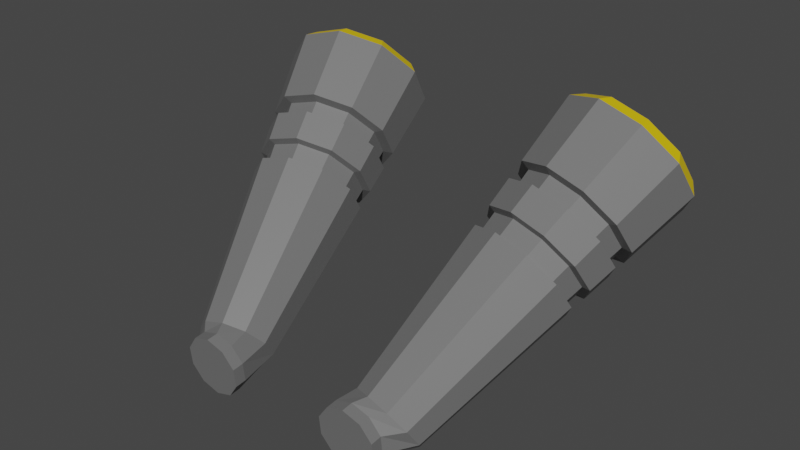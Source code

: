 # Source: Catalysts2.blend  (saved by Blender 2.90.8; exported with 4.5.12 LTS)
import bpy
from mathutils import Matrix  # noqa: F401  (used for matrix-valued properties, if any)

bpy.ops.wm.read_factory_settings(use_empty=True)
scene = bpy.context.scene
scene.name = 'Scene'

# ---- collections
col_collection = bpy.data.collections.new('Collection'); scene.collection.children.link(col_collection)

# ---- materials (node trees are filled in below, after node groups)
mat_gray_catalyst2 = bpy.data.materials.new('Gray_Catalyst2')
mat_gray_catalyst2.use_transparent_shadow = False
mat_yellow_catalyst2 = bpy.data.materials.new('Yellow_Catalyst2')
mat_yellow_catalyst2.use_transparent_shadow = False

# ---- material node trees
mat_gray_catalyst2.use_nodes = True; mat_gray_catalyst2.node_tree.nodes.clear()
_N = mat_gray_catalyst2.node_tree.nodes; _L = mat_gray_catalyst2.node_tree.links
n0 = _N.new('ShaderNodeBsdfPrincipled'); n0.name = 'Principled BSDF'; n0.location = (10, 300)
n0.distribution = 'GGX'
n0.subsurface_method = 'BURLEY'
n0.inputs[0].default_value = (0.1626, 0.1626, 0.1626, 1.0)
n0.inputs[3].default_value = 1.45
n0.inputs[27].default_value = (0.0, 0.0, 0.0, 1.0)
n0.inputs[28].default_value = 1.0
n1 = _N.new('ShaderNodeOutputMaterial'); n1.name = 'Material Output'; n1.location = (300, 300)
_L.new(n0.outputs[0], n1.inputs[0])
n1.is_active_output = True
mat_yellow_catalyst2.use_nodes = True; mat_yellow_catalyst2.node_tree.nodes.clear()
_N = mat_yellow_catalyst2.node_tree.nodes; _L = mat_yellow_catalyst2.node_tree.links
n0 = _N.new('ShaderNodeBsdfPrincipled'); n0.name = 'Principled BSDF'; n0.location = (10, 300)
n0.distribution = 'GGX'
n0.subsurface_method = 'BURLEY'
n0.inputs[0].default_value = (0.8, 0.5623, 0.00164, 1.0)
n0.inputs[3].default_value = 1.45
n0.inputs[27].default_value = (0.0, 0.0, 0.0, 1.0)
n0.inputs[28].default_value = 1.0
n1 = _N.new('ShaderNodeOutputMaterial'); n1.name = 'Material Output'; n1.location = (300, 300)
_L.new(n0.outputs[0], n1.inputs[0])
n1.is_active_output = True

# ---- world
world_world = bpy.data.worlds.new('World'); scene.world = world_world
world_world.use_nodes = True; world_world.node_tree.nodes.clear()
_N = world_world.node_tree.nodes; _L = world_world.node_tree.links
n0 = _N.new('ShaderNodeOutputWorld'); n0.name = 'World Output'; n0.location = (300, 300)
n1 = _N.new('ShaderNodeBackground'); n1.name = 'Background'; n1.location = (10, 300)
n1.inputs[0].default_value = (0.05088, 0.05088, 0.05088, 1.0)
_L.new(n1.outputs[0], n0.inputs[0])
n0.is_active_output = True
world_world.color = (0.05088, 0.05088, 0.05088)
world_world.use_sun_shadow = False
world_world.sun_shadow_jitter_overblur = 0.0

# ---- meshes
me_cylinder_017 = bpy.data.meshes.new('Cylinder.017')
me_cylinder_017.from_pydata([(0.9381, -1.865, -0.798), (0.9381, -1.996, -0.8118), (1.146, -1.858, -0.8651), (1.146, -1.989, -0.8789), (1.274, -1.84, -1.041), (1.274, -1.97, -1.055), (1.274, -1.817, -1.258), (1.274, -1.948, -1.272), (1.146, -1.798, -1.433), (1.146, -1.929, -1.447), (0.9381, -1.791, -1.501), (0.9381, -1.922, -1.514), (0.7305, -1.798, -1.433), (0.7305, -1.929, -1.447), (0.6022, -1.817, -1.258), (0.6022, -1.948, -1.272), (0.6022, -1.84, -1.041), (0.6022, -1.97, -1.055), (0.7305, -1.858, -0.8651), (0.7305, -1.989, -0.8789), (-0.9381, -1.865, -0.798), (-0.9381, -1.996, -0.8118), (-1.146, -1.858, -0.8651), (-1.146, -1.989, -0.8789), (-1.274, -1.84, -1.041), (-1.274, -1.97, -1.055), (-1.274, -1.817, -1.258), (-1.274, -1.948, -1.272), (-1.146, -1.798, -1.433), (-1.146, -1.929, -1.447), (-0.9381, -1.791, -1.501), (-0.9381, -1.922, -1.514), (-0.7305, -1.798, -1.433), (-0.7305, -1.929, -1.447), (-0.6022, -1.817, -1.258), (-0.6022, -1.948, -1.272), (-0.6022, -1.84, -1.041), (-0.6022, -1.97, -1.055), (-0.7305, -1.858, -0.8651), (-0.7305, -1.989, -0.8789), (1.013, -1.72, -0.7694), (1.78, 1.2, 1.454), (0.7824, -1.613, -0.8347), (1.475, 1.34, 1.368), (0.6615, -1.459, -1.009), (1.316, 1.545, 1.138), (0.6968, -1.315, -1.226), (1.362, 1.734, 0.8515), (0.8749, -1.237, -1.403), (1.598, 1.837, 0.6183), (1.128, -1.255, -1.471), (1.931, 1.814, 0.5275), (1.359, -1.361, -1.406), (2.236, 1.673, 0.6136), (1.48, -1.516, -1.232), (2.396, 1.469, 0.8439), (1.444, -1.66, -1.015), (2.349, 1.279, 1.13), (1.266, -1.738, -0.8382), (2.114, 1.176, 1.363), (1.457, 0.7596, 0.7618), (1.641, 0.6748, 0.8137), (1.361, 0.8826, 0.6231), (1.389, 0.9969, 0.4506), (1.53, 1.059, 0.3102), (1.732, 1.045, 0.2555), (1.915, 0.9599, 0.3074), (2.011, 0.8368, 0.4461), (1.983, 0.7226, 0.6186), (1.842, 0.6607, 0.759), (1.361, 1.29, 1.482), (1.254, 1.151, 1.485), (1.714, 0.9384, 1.615), (1.758, 1.107, 1.594), (1.153, 1.556, 1.182), (1.014, 1.458, 1.138), (1.214, 1.803, 0.8095), (1.084, 1.745, 0.7063), (1.52, 1.937, 0.5062), (1.439, 1.899, 0.3547), (1.954, 1.906, 0.388), (1.942, 1.864, 0.2178), (2.351, 1.723, 0.5001), (2.402, 1.652, 0.3477), (2.558, 1.457, 0.7996), (2.642, 1.344, 0.6948), (2.498, 1.211, 1.172), (2.572, 1.058, 1.127), (2.192, 1.077, 1.475), (2.217, 0.903, 1.478), (-1.013, -1.72, -0.7694), (-1.78, 1.2, 1.454), (-0.7824, -1.613, -0.8347), (-1.475, 1.34, 1.368), (-0.6615, -1.459, -1.009), (-1.316, 1.545, 1.138), (-0.6968, -1.315, -1.226), (-1.362, 1.734, 0.8515), (-0.8749, -1.237, -1.403), (-1.598, 1.837, 0.6183), (-1.128, -1.255, -1.471), (-1.931, 1.814, 0.5275), (-1.359, -1.361, -1.406), (-2.236, 1.673, 0.6136), (-1.48, -1.516, -1.232), (-2.396, 1.469, 0.8439), (-1.444, -1.66, -1.015), (-2.349, 1.279, 1.13), (-1.266, -1.738, -0.8382), (-2.114, 1.176, 1.363), (-1.457, 0.7596, 0.7618), (-1.641, 0.6748, 0.8137), (-1.361, 0.8826, 0.6231), (-1.389, 0.9968, 0.4506), (-1.53, 1.059, 0.3102), (-1.732, 1.045, 0.2555), (-1.915, 0.9599, 0.3074), (-2.011, 0.8368, 0.4461), (-1.983, 0.7226, 0.6186), (-1.842, 0.6607, 0.759), (-1.361, 1.29, 1.482), (-1.254, 1.151, 1.485), (-1.714, 0.9384, 1.615), (-1.758, 1.107, 1.594), (-1.153, 1.556, 1.182), (-1.014, 1.458, 1.138), (-1.214, 1.803, 0.8095), (-1.084, 1.745, 0.7063), (-1.52, 1.937, 0.5062), (-1.439, 1.899, 0.3547), (-1.954, 1.906, 0.388), (-1.942, 1.864, 0.2178), (-2.351, 1.723, 0.5001), (-2.402, 1.652, 0.3477), (-2.558, 1.457, 0.7996), (-2.642, 1.344, 0.6948), (-2.498, 1.211, 1.172), (-2.572, 1.058, 1.127), (-2.192, 1.077, 1.475), (-2.217, 0.903, 1.478), (1.55, 0.3171, 1.058), (1.144, 0.5046, 0.9431), (0.9315, 0.7767, 0.6363), (1.995, 0.2859, 0.9368), (0.9936, 1.03, 0.2547), (1.307, 1.166, -0.05599), (1.752, 1.135, -0.177), (2.158, 0.9477, -0.06225), (2.371, 0.6756, 0.2446), (2.308, 0.4228, 0.6262), (-1.55, 0.3171, 1.058), (-1.144, 0.5046, 0.9431), (-0.9315, 0.7767, 0.6363), (-1.995, 0.2859, 0.9368), (-0.9936, 1.03, 0.2547), (-1.307, 1.166, -0.05599), (-1.752, 1.135, -0.177), (-2.158, 0.9477, -0.06225), (-2.371, 0.6756, 0.2446), (-2.308, 0.4228, 0.6262), (1.115, 0.3359, 0.8014), (0.91, 0.5986, 0.5052), (0.97, 0.8427, 0.1367), (1.272, 0.9749, -0.1633), (1.702, 0.9447, -0.2802), (2.094, 0.7637, -0.1693), (2.3, 0.5009, 0.1269), (2.24, 0.2568, 0.4954), (1.508, 0.1548, 0.9123), (1.937, 0.1246, 0.7954), (-1.115, 0.3359, 0.8014), (-0.91, 0.5986, 0.5052), (-0.97, 0.8427, 0.1367), (-1.272, 0.9749, -0.1633), (-1.702, 0.9447, -0.2802), (-2.094, 0.7637, -0.1693), (-2.3, 0.5009, 0.1269), (-2.24, 0.2568, 0.4954), (-1.508, 0.1548, 0.9123), (-1.937, 0.1246, 0.7954), (1.526, 0.2289, 0.8304), (1.562, 0.3663, 0.9537), (1.89, 0.2033, 0.7314), (1.939, 0.3398, 0.8512), (1.038, 0.7555, 0.5967), (1.091, 0.9695, 0.2736), (2.204, 0.4558, 0.5882), (2.257, 0.6698, 0.265), (2.077, 0.9002, 0.005274), (1.733, 1.059, -0.09193), (1.356, 1.085, 0.01057), (1.218, 0.5251, 0.8565), (-1.526, 0.2289, 0.8304), (-1.562, 0.3663, 0.9537), (-1.89, 0.2033, 0.7314), (-1.939, 0.3398, 0.8512), (-1.091, 0.9695, 0.2736), (-1.038, 0.7555, 0.5967), (-2.204, 0.4558, 0.5882), (-2.257, 0.6698, 0.265), (-2.077, 0.9002, 0.005273), (-1.733, 1.059, -0.09193), (-1.356, 1.085, 0.01057), (-1.218, 0.5251, 0.8565), (1.194, 0.3822, 0.7366), (1.02, 0.6047, 0.4857), (1.071, 0.8113, 0.1737), (1.327, 0.9233, -0.08029), (1.691, 0.8977, -0.1793), (2.023, 0.7444, -0.0854), (2.197, 0.5219, 0.1654), (2.146, 0.3153, 0.4774), (-1.194, 0.3822, 0.7366), (-1.02, 0.6047, 0.4857), (-1.071, 0.8113, 0.1737), (-1.327, 0.9233, -0.08029), (-1.691, 0.8977, -0.1793), (-2.023, 0.7444, -0.0854), (-2.197, 0.5219, 0.1654), (-2.146, 0.3153, 0.4774), (-1.071, 0.07506, 0.5825), (-0.8767, 0.3234, 0.3026), (-0.9334, 0.554, -0.04566), (-1.219, 0.679, -0.3291), (-1.625, 0.6504, -0.4396), (-1.996, 0.4793, -0.3348), (-2.19, 0.231, -0.05489), (-2.133, 0.0003788, 0.2933), (-1.441, -0.09603, 0.6873), (-1.847, -0.1246, 0.5768), (1.071, 0.07506, 0.5825), (0.8767, 0.3234, 0.3026), (0.9334, 0.554, -0.04566), (1.219, 0.679, -0.3291), (1.625, 0.6504, -0.4396), (1.996, 0.4793, -0.3348), (2.19, 0.2311, -0.05489), (2.133, 0.0003792, 0.2933), (1.441, -0.09603, 0.6873), (1.847, -0.1246, 0.5768), (-1.039, -0.1112, 0.4262), (-0.853, 0.1268, 0.1579), (-0.9073, 0.3479, -0.1759), (-1.181, 0.4676, -0.4475), (-1.57, 0.4403, -0.5534), (-1.926, 0.2763, -0.453), (-2.112, 0.03834, -0.1847), (-2.057, -0.1827, 0.149), (-1.394, -0.2751, 0.5266), (-1.783, -0.3025, 0.4207), (1.039, -0.1112, 0.4262), (0.853, 0.1268, 0.1579), (0.9073, 0.3479, -0.1759), (1.181, 0.4676, -0.4475), (1.57, 0.4403, -0.5534), (1.926, 0.2763, -0.453), (2.112, 0.03834, -0.1847), (2.057, -0.1827, 0.149), (1.394, -0.2751, 0.5266), (1.783, -0.3025, 0.4207), (1.003, -0.321, 0.2501), (0.8262, -0.09463, -0.005123), (0.8779, 0.1156, -0.3225), (1.139, 0.2295, -0.581), (1.508, 0.2035, -0.6816), (1.846, 0.04756, -0.5862), (2.023, -0.1788, -0.331), (1.972, -0.3891, -0.01354), (1.341, -0.4769, 0.3456), (1.711, -0.5029, 0.2449), (-1.003, -0.321, 0.2501), (-0.8262, -0.09464, -0.005124), (-0.8779, 0.1156, -0.3225), (-1.139, 0.2295, -0.581), (-1.508, 0.2035, -0.6816), (-1.846, 0.04756, -0.5862), (-2.023, -0.1788, -0.331), (-1.972, -0.3891, -0.01354), (-1.341, -0.4769, 0.3456), (-1.711, -0.5029, 0.2449), (-1.409, -0.2175, 0.4669), (-1.45, -0.06109, 0.6072), (-1.748, -0.2414, 0.3744), (-1.804, -0.086, 0.5107), (-1.006, 0.5066, -0.03289), (-0.9566, 0.3052, 0.2712), (-2.054, 0.02311, 0.2632), (-2.103, 0.2246, -0.04095), (-1.934, 0.4414, -0.2854), (-1.61, 0.5908, -0.3769), (-1.256, 0.6158, -0.2805), (-1.126, 0.08833, 0.5157), (1.409, -0.2175, 0.4669), (1.45, -0.06109, 0.6072), (1.748, -0.2414, 0.3744), (1.804, -0.086, 0.5107), (0.9566, 0.3052, 0.2712), (1.006, 0.5066, -0.03289), (2.054, 0.02311, 0.2632), (2.103, 0.2246, -0.04095), (1.934, 0.4414, -0.2854), (1.61, 0.5908, -0.3769), (1.256, 0.6158, -0.2805), (1.126, 0.08833, 0.5157), (-1.098, -0.0743, 0.3792), (-0.9359, 0.1335, 0.1449), (-0.9834, 0.3266, -0.1466), (-1.223, 0.4312, -0.3839), (-1.562, 0.4073, -0.4763), (-1.873, 0.2641, -0.3887), (-2.035, 0.05627, -0.1543), (-1.988, -0.1368, 0.1372), (1.098, -0.0743, 0.3792), (0.9359, 0.1335, 0.1449), (0.9834, 0.3266, -0.1466), (1.223, 0.4312, -0.3839), (1.562, 0.4073, -0.4763), (1.873, 0.2641, -0.3887), (2.035, 0.05627, -0.1543), (1.988, -0.1368, 0.1372)], [], [(0, 1, 3, 2), (2, 3, 5, 4), (4, 5, 7, 6), (6, 7, 9, 8), (8, 9, 11, 10), (10, 11, 13, 12), (12, 13, 15, 14), (14, 15, 17, 16), (3, 1, 19, 17, 15, 13, 11, 9, 7, 5), (16, 17, 19, 18), (18, 19, 1, 0), (42, 44, 16, 18), (20, 22, 23, 21), (22, 24, 25, 23), (24, 26, 27, 25), (26, 28, 29, 27), (28, 30, 31, 29), (30, 32, 33, 31), (32, 34, 35, 33), (34, 36, 37, 35), (23, 25, 27, 29, 31, 33, 35, 37, 39, 21), (36, 38, 39, 37), (38, 20, 21, 39), (106, 104, 26, 24), (141, 71, 75, 142), (43, 45, 74, 70), (45, 47, 76, 74), (47, 49, 78, 76), (49, 51, 80, 78), (51, 53, 82, 80), (53, 55, 84, 82), (55, 57, 86, 84), (57, 55, 67, 68), (57, 59, 88, 86), (59, 41, 73, 88), (40, 42, 18, 0), (140, 72, 71, 141), (143, 89, 72, 140), (144, 77, 79, 145), (145, 79, 81, 146), (146, 81, 83, 147), (147, 83, 85, 148), (148, 85, 87, 149), (149, 87, 89, 143), (142, 75, 77, 144), (60, 61, 69, 68, 67, 66, 65, 64, 63, 62), (51, 49, 64, 65), (45, 43, 60, 62), (59, 57, 68, 69), (53, 51, 65, 66), (47, 45, 62, 63), (41, 59, 69, 61), (55, 53, 66, 67), (49, 47, 63, 64), (43, 41, 61, 60), (71, 72, 73, 70), (75, 71, 70, 74), (77, 75, 74, 76), (79, 77, 76, 78), (81, 79, 78, 80), (83, 81, 80, 82), (85, 83, 82, 84), (87, 85, 84, 86), (89, 87, 86, 88), (72, 89, 88, 73), (41, 43, 70, 73), (151, 152, 125, 121), (93, 120, 124, 95), (95, 124, 126, 97), (97, 126, 128, 99), (99, 128, 130, 101), (101, 130, 132, 103), (103, 132, 134, 105), (105, 134, 136, 107), (107, 118, 117, 105), (107, 136, 138, 109), (109, 138, 123, 91), (108, 106, 24, 22), (150, 151, 121, 122), (153, 150, 122, 139), (154, 155, 129, 127), (155, 156, 131, 129), (156, 157, 133, 131), (157, 158, 135, 133), (158, 159, 137, 135), (159, 153, 139, 137), (152, 154, 127, 125), (110, 112, 113, 114, 115, 116, 117, 118, 119, 111), (101, 115, 114, 99), (95, 112, 110, 93), (109, 119, 118, 107), (103, 116, 115, 101), (97, 113, 112, 95), (91, 111, 119, 109), (105, 117, 116, 103), (99, 114, 113, 97), (93, 110, 111, 91), (121, 120, 123, 122), (125, 124, 120, 121), (127, 126, 124, 125), (129, 128, 126, 127), (131, 130, 128, 129), (133, 132, 130, 131), (135, 134, 132, 133), (137, 136, 134, 135), (139, 138, 136, 137), (122, 123, 138, 139), (91, 123, 120, 93), (44, 46, 14, 16), (46, 48, 12, 14), (48, 50, 10, 12), (50, 52, 8, 10), (52, 54, 6, 8), (54, 56, 4, 6), (56, 58, 2, 4), (58, 40, 0, 2), (104, 102, 28, 26), (102, 100, 30, 28), (100, 98, 32, 30), (98, 96, 34, 32), (96, 94, 36, 34), (94, 92, 38, 36), (92, 90, 20, 38), (90, 108, 22, 20), (144, 145, 190, 185), (166, 165, 209, 210), (145, 146, 189, 190), (165, 164, 208, 209), (146, 147, 188, 189), (164, 163, 207, 208), (147, 148, 187, 188), (163, 162, 206, 207), (152, 151, 203, 197), (148, 149, 186, 187), (171, 172, 214, 213), (168, 169, 182, 180), (151, 150, 193, 203), (149, 143, 183, 186), (177, 179, 194, 219), (160, 168, 180, 204), (150, 153, 195, 193), (142, 144, 185, 184), (176, 177, 219, 218), (161, 160, 204, 205), (230, 160, 161, 231), (238, 168, 160, 230), (239, 169, 168, 238), (232, 162, 163, 233), (233, 163, 164, 234), (234, 164, 165, 235), (235, 165, 166, 236), (236, 166, 167, 237), (237, 167, 169, 239), (231, 161, 162, 232), (220, 221, 171, 170), (228, 220, 170, 178), (229, 228, 178, 179), (222, 223, 173, 172), (223, 224, 174, 173), (224, 225, 175, 174), (225, 226, 176, 175), (226, 227, 177, 176), (227, 229, 179, 177), (221, 222, 172, 171), (205, 184, 185, 206), (211, 186, 183, 182), (210, 187, 186, 211), (209, 188, 187, 210), (208, 189, 188, 209), (207, 190, 189, 208), (206, 185, 190, 207), (182, 183, 181, 180), (180, 181, 191, 204), (204, 191, 184, 205), (213, 214, 196, 197), (219, 194, 195, 198), (218, 219, 198, 199), (217, 218, 199, 200), (216, 217, 200, 201), (215, 216, 201, 202), (214, 215, 202, 196), (194, 192, 193, 195), (192, 212, 203, 193), (212, 213, 197, 203), (170, 171, 213, 212), (154, 152, 197, 196), (167, 166, 210, 211), (143, 140, 181, 183), (178, 170, 212, 192), (153, 159, 198, 195), (169, 167, 211, 182), (140, 141, 191, 181), (179, 178, 192, 194), (159, 158, 199, 198), (162, 161, 205, 206), (141, 142, 184, 191), (172, 173, 215, 214), (158, 157, 200, 199), (173, 174, 216, 215), (157, 156, 201, 200), (174, 175, 217, 216), (156, 155, 202, 201), (175, 176, 218, 217), (155, 154, 196, 202), (238, 230, 303, 293), (229, 227, 286, 283), (259, 257, 319, 294), (248, 240, 304, 280), (239, 238, 293, 295), (222, 221, 285, 284), (257, 256, 318, 319), (240, 241, 305, 304), (232, 233, 302, 297), (256, 255, 317, 318), (233, 234, 301, 302), (255, 254, 316, 317), (234, 235, 300, 301), (254, 253, 315, 316), (235, 236, 299, 300), (253, 252, 314, 315), (221, 220, 291, 285), (241, 242, 306, 305), (236, 237, 298, 299), (258, 259, 294, 292), (270, 271, 241, 240), (278, 270, 240, 248), (279, 278, 248, 249), (272, 273, 243, 242), (273, 274, 244, 243), (274, 275, 245, 244), (275, 276, 246, 245), (276, 277, 247, 246), (277, 279, 249, 247), (271, 272, 242, 241), (260, 250, 251, 261), (268, 258, 250, 260), (269, 259, 258, 268), (262, 252, 253, 263), (263, 253, 254, 264), (264, 254, 255, 265), (265, 255, 256, 266), (266, 256, 257, 267), (267, 257, 259, 269), (261, 251, 252, 262), (44, 261, 262, 46), (56, 267, 269, 58), (54, 266, 267, 56), (52, 265, 266, 54), (50, 264, 265, 52), (48, 263, 264, 50), (46, 262, 263, 48), (58, 269, 268, 40), (40, 268, 260, 42), (42, 260, 261, 44), (94, 96, 272, 271), (106, 108, 279, 277), (104, 106, 277, 276), (102, 104, 276, 275), (100, 102, 275, 274), (98, 100, 274, 273), (96, 98, 273, 272), (108, 90, 278, 279), (90, 92, 270, 278), (92, 94, 271, 270), (305, 306, 284, 285), (311, 282, 283, 286), (310, 311, 286, 287), (309, 310, 287, 288), (308, 309, 288, 289), (307, 308, 289, 290), (306, 307, 290, 284), (282, 280, 281, 283), (280, 304, 291, 281), (304, 305, 285, 291), (313, 296, 297, 314), (319, 298, 295, 294), (318, 299, 298, 319), (317, 300, 299, 318), (316, 301, 300, 317), (315, 302, 301, 316), (314, 297, 302, 315), (294, 295, 293, 292), (292, 293, 303, 312), (312, 303, 296, 313), (249, 248, 280, 282), (252, 251, 313, 314), (227, 226, 287, 286), (230, 231, 296, 303), (242, 243, 307, 306), (226, 225, 288, 287), (243, 244, 308, 307), (225, 224, 289, 288), (244, 245, 309, 308), (224, 223, 290, 289), (245, 246, 310, 309), (223, 222, 284, 290), (251, 250, 312, 313), (231, 232, 297, 296), (246, 247, 311, 310), (228, 229, 283, 281), (250, 258, 292, 312), (237, 239, 295, 298), (247, 249, 282, 311), (220, 228, 281, 291)])
me_cylinder_017.polygons.foreach_set('material_index', [0, 0, 0, 0, 0, 0, 0, 0, 0, 0, 0, 0, 0, 0, 0, 0, 0, 0, 0, 0, 0, 0, 0, 0, 0, 1, 1, 1, 1, 1, 1, 1, 0, 1, 1, 0, 0, 0, 0, 0, 0, 0, 0, 0, 0, 0, 0, 0, 0, 0, 0, 0, 0, 0, 0, 1, 1, 1, 1, 1, 1, 1, 1, 1, 1, 1, 0, 1, 1, 1, 1, 1, 1, 1, 0, 1, 1, 0, 0, 0, 0, 0, 0, 0, 0, 0, 0, 0, 0, 0, 0, 0, 0, 0, 0, 0, 0, 1, 1, 1, 1, 1, 1, 1, 1, 1, 1, 1, 0, 0, 0, 0, 0, 0, 0, 0, 0, 0, 0, 0, 0, 0, 0, 0, 0, 0, 0, 0, 0, 0, 0, 0, 0, 0, 0, 0, 0, 0, 0, 0, 0, 0, 0, 0, 0, 0, 0, 0, 0, 0, 0, 0, 0, 0, 0, 0, 0, 0, 0, 0, 0, 0, 0, 0, 0, 0, 0, 0, 0, 0, 0, 0, 0, 0, 0, 0, 0, 0, 0, 0, 0, 0, 0, 0, 0, 0, 0, 0, 0, 0, 0, 0, 0, 0, 0, 0, 0, 0, 0, 0, 0, 0, 0, 0, 0, 0, 0, 0, 0, 0, 0, 0, 0, 0, 0, 0, 0, 0, 0, 0, 0, 0, 0, 0, 0, 0, 0, 0, 0, 0, 0, 0, 0, 0, 0, 0, 0, 0, 0, 0, 0, 0, 0, 0, 0, 0, 0, 0, 0, 0, 0, 0, 0, 0, 0, 0, 0, 0, 0, 0, 0, 0, 0, 0, 0, 0, 0, 0, 0, 0, 0, 0, 0, 0, 0, 0, 0, 0, 0, 0, 0, 0, 0, 0, 0, 0, 0, 0, 0, 0, 0, 0, 0, 0, 0, 0, 0, 0, 0, 0, 0, 0, 0, 0])
_uv = me_cylinder_017.uv_layers.new(name='UVMap')
_uv.uv.foreach_set('vector', [1.0, 0.5, 1.0, 1.0, 0.9, 1.0, 0.9, 0.5, 0.9, 0.5, 0.9, 1.0, 0.8, 1.0, 0.8, 0.5, 0.8, 0.5, 0.8, 1.0, 0.7, 1.0, 0.7, 0.5, 0.7, 0.5, 0.7, 1.0, 0.6, 1.0, 0.6, 0.5, 0.6, 0.5, 0.6, 1.0, 0.5, 1.0, 0.5, 0.5, 0.5, 0.5, 0.5, 1.0, 0.4, 1.0, 0.4, 0.5, 0.4, 0.5, 0.4, 1.0, 0.3, 1.0, 0.3, 0.5, 0.3, 0.5, 0.3, 1.0, 0.2, 1.0, 0.2, 0.5, 0.3911, 0.4442, 0.25, 0.49, 0.1089, 0.4442, 0.02175, 0.3242, 0.02175, 0.1758, 0.1089, 0.05584, 0.25, 0.01, 0.3911, 0.05584, 0.4783, 0.1758, 0.4783, 0.3242, 0.2, 0.5, 0.2, 1.0, 0.1, 1.0, 0.1, 0.5, 0.1, 0.5, 0.1, 1.0, -7.451e-08, 1.0, -7.451e-08, 0.5, 0.9, 0.5, 0.8, 0.5, 0.2, 0.5, 0.1, 0.5, 1.0, 0.5, 0.9, 0.5, 0.9, 1.0, 1.0, 1.0, 0.9, 0.5, 0.8, 0.5, 0.8, 1.0, 0.9, 1.0, 0.8, 0.5, 0.7, 0.5, 0.7, 1.0, 0.8, 1.0, 0.7, 0.5, 0.6, 0.5, 0.6, 1.0, 0.7, 1.0, 0.6, 0.5, 0.5, 0.5, 0.5, 1.0, 0.6, 1.0, 0.5, 0.5, 0.4, 0.5, 0.4, 1.0, 0.5, 1.0, 0.4, 0.5, 0.3, 0.5, 0.3, 1.0, 0.4, 1.0, 0.3, 0.5, 0.2, 0.5, 0.2, 1.0, 0.3, 1.0, 0.3911, 0.4442, 0.4783, 0.3242, 0.4783, 0.1758, 0.3911, 0.05584, 0.25, 0.01, 0.1089, 0.05584, 0.02175, 0.1758, 0.02175, 0.3242, 0.1089, 0.4442, 0.25, 0.49, 0.2, 0.5, 0.1, 0.5, 0.1, 1.0, 0.2, 1.0, 0.1, 0.5, -7.451e-08, 0.5, -7.451e-08, 1.0, 0.1, 1.0, 0.2, 0.5, 0.3, 0.5, 0.7, 0.5, 0.8, 0.5, 0.9, 0.8617, 0.9, 0.9721, 0.8, 0.9721, 0.8, 0.8617, 0.3541, 0.3933, 0.4185, 0.3047, 0.4511, 0.3153, 0.3743, 0.421, 0.4185, 0.3047, 0.4185, 0.1953, 0.4511, 0.1847, 0.4511, 0.3153, 0.4185, 0.1953, 0.3541, 0.1067, 0.3743, 0.07897, 0.4511, 0.1847, 0.3541, 0.1067, 0.25, 0.07283, 0.25, 0.03859, 0.3743, 0.07897, 0.25, 0.07283, 0.1459, 0.1067, 0.1257, 0.07897, 0.25, 0.03859, 0.1459, 0.1067, 0.08151, 0.1953, 0.04894, 0.1847, 0.1257, 0.07897, 0.08151, 0.1953, 0.08151, 0.3047, 0.04894, 0.3153, 0.04894, 0.1847, 0.08151, 0.3047, 0.08151, 0.1953, 0.08151, 0.1953, 0.08151, 0.3047, 0.08151, 0.3047, 0.1459, 0.3933, 0.1257, 0.421, 0.04894, 0.3153, 0.1459, 0.3933, 0.25, 0.4272, 0.25, 0.4614, 0.1257, 0.421, 1.0, 0.5, 0.9, 0.5, 0.1, 0.5, -7.451e-08, 0.5, 1.0, 0.8617, 1.0, 0.9721, 0.9, 0.9721, 0.9, 0.8617, 0.1, 0.8617, 0.1, 0.9721, -7.451e-08, 0.9721, -7.451e-08, 0.8617, 0.7, 0.8617, 0.7, 0.9721, 0.6, 0.9721, 0.6, 0.8617, 0.6, 0.8617, 0.6, 0.9721, 0.5, 0.9721, 0.5, 0.8617, 0.5, 0.8617, 0.5, 0.9721, 0.4, 0.9721, 0.4, 0.8617, 0.4, 0.8617, 0.4, 0.9721, 0.3, 0.9721, 0.3, 0.8617, 0.3, 0.8617, 0.3, 0.9721, 0.2, 0.9721, 0.2, 0.8617, 0.2, 0.8617, 0.2, 0.9721, 0.1, 0.9721, 0.1, 0.8617, 0.8, 0.8617, 0.8, 0.9721, 0.7, 0.9721, 0.7, 0.8617, 0.3541, 0.3933, 0.25, 0.4272, 0.1459, 0.3933, 0.08151, 0.3047, 0.08151, 0.1953, 0.1459, 0.1067, 0.25, 0.07283, 0.3541, 0.1067, 0.4185, 0.1953, 0.4185, 0.3047, 0.25, 0.07283, 0.3541, 0.1067, 0.3541, 0.1067, 0.25, 0.07283, 0.4185, 0.3047, 0.3541, 0.3933, 0.3541, 0.3933, 0.4185, 0.3047, 0.1459, 0.3933, 0.08151, 0.3047, 0.08151, 0.3047, 0.1459, 0.3933, 0.1459, 0.1067, 0.25, 0.07283, 0.25, 0.07283, 0.1459, 0.1067, 0.4185, 0.1953, 0.4185, 0.3047, 0.4185, 0.3047, 0.4185, 0.1953, 0.25, 0.4272, 0.1459, 0.3933, 0.1459, 0.3933, 0.25, 0.4272, 0.08151, 0.1953, 0.1459, 0.1067, 0.1459, 0.1067, 0.08151, 0.1953, 0.3541, 0.1067, 0.4185, 0.1953, 0.4185, 0.1953, 0.3541, 0.1067, 0.3541, 0.3933, 0.25, 0.4272, 0.25, 0.4272, 0.3541, 0.3933, 0.9, 0.9721, 1.0, 0.9721, 0.9919, 1.0, 0.9081, 1.0, 0.8, 0.9721, 0.9, 0.9721, 0.8919, 1.0, 0.8081, 1.0, 0.7, 0.9721, 0.8, 0.9721, 0.7919, 1.0, 0.7081, 1.0, 0.6, 0.9721, 0.7, 0.9721, 0.6919, 1.0, 0.6081, 1.0, 0.5, 0.9721, 0.6, 0.9721, 0.5919, 1.0, 0.5081, 1.0, 0.4, 0.9721, 0.5, 0.9721, 0.4919, 1.0, 0.4081, 1.0, 0.3, 0.9721, 0.4, 0.9721, 0.3919, 1.0, 0.3081, 1.0, 0.2, 0.9721, 0.3, 0.9721, 0.2919, 1.0, 0.2081, 1.0, 0.1, 0.9721, 0.2, 0.9721, 0.1919, 1.0, 0.1081, 1.0, -7.451e-08, 0.9721, 0.1, 0.9721, 0.0919, 1.0, 0.008096, 1.0, 0.25, 0.4272, 0.3541, 0.3933, 0.3743, 0.421, 0.25, 0.4614, 0.9, 0.8617, 0.8, 0.8617, 0.8, 0.9721, 0.9, 0.9721, 0.3541, 0.3933, 0.3743, 0.421, 0.4511, 0.3153, 0.4185, 0.3047, 0.4185, 0.3047, 0.4511, 0.3153, 0.4511, 0.1847, 0.4185, 0.1953, 0.4185, 0.1953, 0.4511, 0.1847, 0.3743, 0.07897, 0.3541, 0.1067, 0.3541, 0.1067, 0.3743, 0.07897, 0.25, 0.03859, 0.25, 0.07283, 0.25, 0.07283, 0.25, 0.03859, 0.1257, 0.07897, 0.1459, 0.1067, 0.1459, 0.1067, 0.1257, 0.07897, 0.04894, 0.1847, 0.08151, 0.1953, 0.08151, 0.1953, 0.04894, 0.1847, 0.04894, 0.3153, 0.08151, 0.3047, 0.08151, 0.3047, 0.08151, 0.3047, 0.08151, 0.1953, 0.08151, 0.1953, 0.08151, 0.3047, 0.04894, 0.3153, 0.1257, 0.421, 0.1459, 0.3933, 0.1459, 0.3933, 0.1257, 0.421, 0.25, 0.4614, 0.25, 0.4272, 0.1, 0.5, 0.2, 0.5, 0.8, 0.5, 0.9, 0.5, 1.0, 0.8617, 0.9, 0.8617, 0.9, 0.9721, 1.0, 0.9721, 0.1, 0.8617, -7.451e-08, 0.8617, -7.451e-08, 0.9721, 0.1, 0.9721, 0.7, 0.8617, 0.6, 0.8617, 0.6, 0.9721, 0.7, 0.9721, 0.6, 0.8617, 0.5, 0.8617, 0.5, 0.9721, 0.6, 0.9721, 0.5, 0.8617, 0.4, 0.8617, 0.4, 0.9721, 0.5, 0.9721, 0.4, 0.8617, 0.3, 0.8617, 0.3, 0.9721, 0.4, 0.9721, 0.3, 0.8617, 0.2, 0.8617, 0.2, 0.9721, 0.3, 0.9721, 0.2, 0.8617, 0.1, 0.8617, 0.1, 0.9721, 0.2, 0.9721, 0.8, 0.8617, 0.7, 0.8617, 0.7, 0.9721, 0.8, 0.9721, 0.3541, 0.3933, 0.4185, 0.3047, 0.4185, 0.1953, 0.3541, 0.1067, 0.25, 0.07283, 0.1459, 0.1067, 0.08151, 0.1953, 0.08151, 0.3047, 0.1459, 0.3933, 0.25, 0.4272, 0.25, 0.07283, 0.25, 0.07283, 0.3541, 0.1067, 0.3541, 0.1067, 0.4185, 0.3047, 0.4185, 0.3047, 0.3541, 0.3933, 0.3541, 0.3933, 0.1459, 0.3933, 0.1459, 0.3933, 0.08151, 0.3047, 0.08151, 0.3047, 0.1459, 0.1067, 0.1459, 0.1067, 0.25, 0.07283, 0.25, 0.07283, 0.4185, 0.1953, 0.4185, 0.1953, 0.4185, 0.3047, 0.4185, 0.3047, 0.25, 0.4272, 0.25, 0.4272, 0.1459, 0.3933, 0.1459, 0.3933, 0.08151, 0.1953, 0.08151, 0.1953, 0.1459, 0.1067, 0.1459, 0.1067, 0.3541, 0.1067, 0.3541, 0.1067, 0.4185, 0.1953, 0.4185, 0.1953, 0.3541, 0.3933, 0.3541, 0.3933, 0.25, 0.4272, 0.25, 0.4272, 0.9, 0.9721, 0.9081, 1.0, 0.9919, 1.0, 1.0, 0.9721, 0.8, 0.9721, 0.8081, 1.0, 0.8919, 1.0, 0.9, 0.9721, 0.7, 0.9721, 0.7081, 1.0, 0.7919, 1.0, 0.8, 0.9721, 0.6, 0.9721, 0.6081, 1.0, 0.6919, 1.0, 0.7, 0.9721, 0.5, 0.9721, 0.5081, 1.0, 0.5919, 1.0, 0.6, 0.9721, 0.4, 0.9721, 0.4081, 1.0, 0.4919, 1.0, 0.5, 0.9721, 0.3, 0.9721, 0.3081, 1.0, 0.3919, 1.0, 0.4, 0.9721, 0.2, 0.9721, 0.2081, 1.0, 0.2919, 1.0, 0.3, 0.9721, 0.1, 0.9721, 0.1081, 1.0, 0.1919, 1.0, 0.2, 0.9721, -7.451e-08, 0.9721, 0.008096, 1.0, 0.0919, 1.0, 0.1, 0.9721, 0.25, 0.4272, 0.25, 0.4614, 0.3743, 0.421, 0.3541, 0.3933, 0.8, 0.5, 0.7, 0.5, 0.3, 0.5, 0.2, 0.5, 0.7, 0.5, 0.6, 0.5, 0.4, 0.5, 0.3, 0.5, 0.6, 0.5, 0.5, 0.5, 0.5, 0.5, 0.4, 0.5, 0.5, 0.5, 0.4, 0.5, 0.6, 0.5, 0.5, 0.5, 0.4, 0.5, 0.3, 0.5, 0.7, 0.5, 0.6, 0.5, 0.3, 0.5, 0.2, 0.5, 0.8, 0.5, 0.7, 0.5, 0.2, 0.5, 0.1, 0.5, 0.9, 0.5, 0.8, 0.5, 0.1, 0.5, -7.451e-08, 0.5, 1.0, 0.5, 0.9, 0.5, 0.3, 0.5, 0.4, 0.5, 0.6, 0.5, 0.7, 0.5, 0.4, 0.5, 0.5, 0.5, 0.5, 0.5, 0.6, 0.5, 0.5, 0.5, 0.6, 0.5, 0.4, 0.5, 0.5, 0.5, 0.6, 0.5, 0.7, 0.5, 0.3, 0.5, 0.4, 0.5, 0.7, 0.5, 0.8, 0.5, 0.2, 0.5, 0.3, 0.5, 0.8, 0.5, 0.9, 0.5, 0.1, 0.5, 0.2, 0.5, 0.9, 0.5, 1.0, 0.5, -7.451e-08, 0.5, 0.1, 0.5, -7.451e-08, 0.5, 0.1, 0.5, 0.9, 0.5, 1.0, 0.5, 0.7, 0.8617, 0.6, 0.8617, 0.6, 0.8617, 0.7, 0.8617, 0.3, 0.8329, 0.4, 0.8329, 0.4, 0.8329, 0.3, 0.8329, 0.6, 0.8617, 0.5, 0.8617, 0.5, 0.8617, 0.6, 0.8617, 0.4, 0.8329, 0.5, 0.8329, 0.5, 0.8329, 0.4, 0.8329, 0.5, 0.8617, 0.4, 0.8617, 0.4, 0.8617, 0.5, 0.8617, 0.5, 0.8329, 0.6, 0.8329, 0.6, 0.8329, 0.5, 0.8329, 0.4, 0.8617, 0.3, 0.8617, 0.3, 0.8617, 0.4, 0.8617, 0.6, 0.8329, 0.7, 0.8329, 0.7, 0.8329, 0.6, 0.8329, 0.8, 0.8617, 0.9, 0.8617, 0.9, 0.8617, 0.8, 0.8617, 0.3, 0.8617, 0.2, 0.8617, 0.2, 0.8617, 0.3, 0.8617, 0.8, 0.8329, 0.7, 0.8329, 0.7, 0.8329, 0.8, 0.8329, -7.451e-08, 0.8329, 0.1, 0.8329, 0.1, 0.8329, -7.451e-08, 0.8329, 0.9, 0.8617, 1.0, 0.8617, 1.0, 0.8617, 0.9, 0.8617, 0.2, 0.8617, 0.1, 0.8617, 0.1, 0.8617, 0.2, 0.8617, 0.2, 0.8329, 0.1, 0.8329, 0.1, 0.8329, 0.2, 0.8329, 0.9, 0.8329, 1.0, 0.8329, 1.0, 0.8329, 0.9, 0.8329, -7.451e-08, 0.8617, 0.1, 0.8617, 0.1, 0.8617, -7.451e-08, 0.8617, 0.8, 0.8617, 0.7, 0.8617, 0.7, 0.8617, 0.8, 0.8617, 0.3, 0.8329, 0.2, 0.8329, 0.2, 0.8329, 0.3, 0.8329, 0.8, 0.8329, 0.9, 0.8329, 0.9, 0.8329, 0.8, 0.8329, 0.9, 0.7884, 0.9, 0.8329, 0.8, 0.8329, 0.8, 0.7884, 1.0, 0.7884, 1.0, 0.8329, 0.9, 0.8329, 0.9, 0.7884, 0.1, 0.7884, 0.1, 0.8329, -7.451e-08, 0.8329, -7.451e-08, 0.7884, 0.7, 0.7884, 0.7, 0.8329, 0.6, 0.8329, 0.6, 0.7884, 0.6, 0.7884, 0.6, 0.8329, 0.5, 0.8329, 0.5, 0.7884, 0.5, 0.7884, 0.5, 0.8329, 0.4, 0.8329, 0.4, 0.7884, 0.4, 0.7884, 0.4, 0.8329, 0.3, 0.8329, 0.3, 0.7884, 0.3, 0.7884, 0.3, 0.8329, 0.2, 0.8329, 0.2, 0.7884, 0.2, 0.7884, 0.2, 0.8329, 0.1, 0.8329, 0.1, 0.7884, 0.8, 0.7884, 0.8, 0.8329, 0.7, 0.8329, 0.7, 0.7884, 0.9, 0.7884, 0.8, 0.7884, 0.8, 0.8329, 0.9, 0.8329, 1.0, 0.7884, 0.9, 0.7884, 0.9, 0.8329, 1.0, 0.8329, 0.1, 0.7884, -7.451e-08, 0.7884, -7.451e-08, 0.8329, 0.1, 0.8329, 0.7, 0.7884, 0.6, 0.7884, 0.6, 0.8329, 0.7, 0.8329, 0.6, 0.7884, 0.5, 0.7884, 0.5, 0.8329, 0.6, 0.8329, 0.5, 0.7884, 0.4, 0.7884, 0.4, 0.8329, 0.5, 0.8329, 0.4, 0.7884, 0.3, 0.7884, 0.3, 0.8329, 0.4, 0.8329, 0.3, 0.7884, 0.2, 0.7884, 0.2, 0.8329, 0.3, 0.8329, 0.2, 0.7884, 0.1, 0.7884, 0.1, 0.8329, 0.2, 0.8329, 0.8, 0.7884, 0.7, 0.7884, 0.7, 0.8329, 0.8, 0.8329, 0.8, 0.8329, 0.8, 0.8617, 0.7, 0.8617, 0.7, 0.8329, 0.2, 0.8329, 0.2, 0.8617, 0.1, 0.8617, 0.1, 0.8329, 0.3, 0.8329, 0.3, 0.8617, 0.2, 0.8617, 0.2, 0.8329, 0.4, 0.8329, 0.4, 0.8617, 0.3, 0.8617, 0.3, 0.8329, 0.5, 0.8329, 0.5, 0.8617, 0.4, 0.8617, 0.4, 0.8329, 0.6, 0.8329, 0.6, 0.8617, 0.5, 0.8617, 0.5, 0.8329, 0.7, 0.8329, 0.7, 0.8617, 0.6, 0.8617, 0.6, 0.8329, 0.1, 0.8329, 0.1, 0.8617, -7.451e-08, 0.8617, -7.451e-08, 0.8329, 1.0, 0.8329, 1.0, 0.8617, 0.9, 0.8617, 0.9, 0.8329, 0.9, 0.8329, 0.9, 0.8617, 0.8, 0.8617, 0.8, 0.8329, 0.8, 0.8329, 0.7, 0.8329, 0.7, 0.8617, 0.8, 0.8617, 0.2, 0.8329, 0.1, 0.8329, 0.1, 0.8617, 0.2, 0.8617, 0.3, 0.8329, 0.2, 0.8329, 0.2, 0.8617, 0.3, 0.8617, 0.4, 0.8329, 0.3, 0.8329, 0.3, 0.8617, 0.4, 0.8617, 0.5, 0.8329, 0.4, 0.8329, 0.4, 0.8617, 0.5, 0.8617, 0.6, 0.8329, 0.5, 0.8329, 0.5, 0.8617, 0.6, 0.8617, 0.7, 0.8329, 0.6, 0.8329, 0.6, 0.8617, 0.7, 0.8617, 0.1, 0.8329, -7.451e-08, 0.8329, -7.451e-08, 0.8617, 0.1, 0.8617, 1.0, 0.8329, 0.9, 0.8329, 0.9, 0.8617, 1.0, 0.8617, 0.9, 0.8329, 0.8, 0.8329, 0.8, 0.8617, 0.9, 0.8617, 0.9, 0.8329, 0.8, 0.8329, 0.8, 0.8329, 0.9, 0.8329, 0.7, 0.8617, 0.8, 0.8617, 0.8, 0.8617, 0.7, 0.8617, 0.2, 0.8329, 0.3, 0.8329, 0.3, 0.8329, 0.2, 0.8329, 0.1, 0.8617, -7.451e-08, 0.8617, -7.451e-08, 0.8617, 0.1, 0.8617, 1.0, 0.8329, 0.9, 0.8329, 0.9, 0.8329, 1.0, 0.8329, 0.1, 0.8617, 0.2, 0.8617, 0.2, 0.8617, 0.1, 0.8617, 0.1, 0.8329, 0.2, 0.8329, 0.2, 0.8329, 0.1, 0.8329, 1.0, 0.8617, 0.9, 0.8617, 0.9, 0.8617, 1.0, 0.8617, 0.1, 0.8329, -7.451e-08, 0.8329, -7.451e-08, 0.8329, 0.1, 0.8329, 0.2, 0.8617, 0.3, 0.8617, 0.3, 0.8617, 0.2, 0.8617, 0.7, 0.8329, 0.8, 0.8329, 0.8, 0.8329, 0.7, 0.8329, 0.9, 0.8617, 0.8, 0.8617, 0.8, 0.8617, 0.9, 0.8617, 0.7, 0.8329, 0.6, 0.8329, 0.6, 0.8329, 0.7, 0.8329, 0.3, 0.8617, 0.4, 0.8617, 0.4, 0.8617, 0.3, 0.8617, 0.6, 0.8329, 0.5, 0.8329, 0.5, 0.8329, 0.6, 0.8329, 0.4, 0.8617, 0.5, 0.8617, 0.5, 0.8617, 0.4, 0.8617, 0.5, 0.8329, 0.4, 0.8329, 0.4, 0.8329, 0.5, 0.8329, 0.5, 0.8617, 0.6, 0.8617, 0.6, 0.8617, 0.5, 0.8617, 0.4, 0.8329, 0.3, 0.8329, 0.3, 0.8329, 0.4, 0.8329, 0.6, 0.8617, 0.7, 0.8617, 0.7, 0.8617, 0.6, 0.8617, 1.0, 0.7884, 0.9, 0.7884, 0.9, 0.7884, 1.0, 0.7884, 0.1, 0.7884, 0.2, 0.7884, 0.2, 0.7884, 0.1, 0.7884, 0.1, 0.7566, 0.2, 0.7566, 0.2, 0.7566, 0.1, 0.7566, 1.0, 0.7566, 0.9, 0.7566, 0.9, 0.7566, 1.0, 0.7566, 0.1, 0.7884, -7.451e-08, 0.7884, -7.451e-08, 0.7884, 0.1, 0.7884, 0.7, 0.7884, 0.8, 0.7884, 0.8, 0.7884, 0.7, 0.7884, 0.2, 0.7566, 0.3, 0.7566, 0.3, 0.7566, 0.2, 0.7566, 0.9, 0.7566, 0.8, 0.7566, 0.8, 0.7566, 0.9, 0.7566, 0.7, 0.7884, 0.6, 0.7884, 0.6, 0.7884, 0.7, 0.7884, 0.3, 0.7566, 0.4, 0.7566, 0.4, 0.7566, 0.3, 0.7566, 0.6, 0.7884, 0.5, 0.7884, 0.5, 0.7884, 0.6, 0.7884, 0.4, 0.7566, 0.5, 0.7566, 0.5, 0.7566, 0.4, 0.7566, 0.5, 0.7884, 0.4, 0.7884, 0.4, 0.7884, 0.5, 0.7884, 0.5, 0.7566, 0.6, 0.7566, 0.6, 0.7566, 0.5, 0.7566, 0.4, 0.7884, 0.3, 0.7884, 0.3, 0.7884, 0.4, 0.7884, 0.6, 0.7566, 0.7, 0.7566, 0.7, 0.7566, 0.6, 0.7566, 0.8, 0.7884, 0.9, 0.7884, 0.9, 0.7884, 0.8, 0.7884, 0.8, 0.7566, 0.7, 0.7566, 0.7, 0.7566, 0.8, 0.7566, 0.3, 0.7884, 0.2, 0.7884, 0.2, 0.7884, 0.3, 0.7884, -7.451e-08, 0.7566, 0.1, 0.7566, 0.1, 0.7566, -7.451e-08, 0.7566, 0.9, 0.7207, 0.8, 0.7207, 0.8, 0.7566, 0.9, 0.7566, 1.0, 0.7207, 0.9, 0.7207, 0.9, 0.7566, 1.0, 0.7566, 0.1, 0.7207, -7.451e-08, 0.7207, -7.451e-08, 0.7566, 0.1, 0.7566, 0.7, 0.7207, 0.6, 0.7207, 0.6, 0.7566, 0.7, 0.7566, 0.6, 0.7207, 0.5, 0.7207, 0.5, 0.7566, 0.6, 0.7566, 0.5, 0.7207, 0.4, 0.7207, 0.4, 0.7566, 0.5, 0.7566, 0.4, 0.7207, 0.3, 0.7207, 0.3, 0.7566, 0.4, 0.7566, 0.3, 0.7207, 0.2, 0.7207, 0.2, 0.7566, 0.3, 0.7566, 0.2, 0.7207, 0.1, 0.7207, 0.1, 0.7566, 0.2, 0.7566, 0.8, 0.7207, 0.7, 0.7207, 0.7, 0.7566, 0.8, 0.7566, 0.9, 0.7207, 0.9, 0.7566, 0.8, 0.7566, 0.8, 0.7207, 1.0, 0.7207, 1.0, 0.7566, 0.9, 0.7566, 0.9, 0.7207, 0.1, 0.7207, 0.1, 0.7566, -7.451e-08, 0.7566, -7.451e-08, 0.7207, 0.7, 0.7207, 0.7, 0.7566, 0.6, 0.7566, 0.6, 0.7207, 0.6, 0.7207, 0.6, 0.7566, 0.5, 0.7566, 0.5, 0.7207, 0.5, 0.7207, 0.5, 0.7566, 0.4, 0.7566, 0.4, 0.7207, 0.4, 0.7207, 0.4, 0.7566, 0.3, 0.7566, 0.3, 0.7207, 0.3, 0.7207, 0.3, 0.7566, 0.2, 0.7566, 0.2, 0.7207, 0.2, 0.7207, 0.2, 0.7566, 0.1, 0.7566, 0.1, 0.7207, 0.8, 0.7207, 0.8, 0.7566, 0.7, 0.7566, 0.7, 0.7207, 0.8, 0.5, 0.8, 0.7207, 0.7, 0.7207, 0.7, 0.5, 0.2, 0.5, 0.2, 0.7207, 0.1, 0.7207, 0.1, 0.5, 0.3, 0.5, 0.3, 0.7207, 0.2, 0.7207, 0.2, 0.5, 0.4, 0.5, 0.4, 0.7207, 0.3, 0.7207, 0.3, 0.5, 0.5, 0.5, 0.5, 0.7207, 0.4, 0.7207, 0.4, 0.5, 0.6, 0.5, 0.6, 0.7207, 0.5, 0.7207, 0.5, 0.5, 0.7, 0.5, 0.7, 0.7207, 0.6, 0.7207, 0.6, 0.5, 0.1, 0.5, 0.1, 0.7207, -7.451e-08, 0.7207, -7.451e-08, 0.5, 1.0, 0.5, 1.0, 0.7207, 0.9, 0.7207, 0.9, 0.5, 0.9, 0.5, 0.9, 0.7207, 0.8, 0.7207, 0.8, 0.5, 0.8, 0.5, 0.7, 0.5, 0.7, 0.7207, 0.8, 0.7207, 0.2, 0.5, 0.1, 0.5, 0.1, 0.7207, 0.2, 0.7207, 0.3, 0.5, 0.2, 0.5, 0.2, 0.7207, 0.3, 0.7207, 0.4, 0.5, 0.3, 0.5, 0.3, 0.7207, 0.4, 0.7207, 0.5, 0.5, 0.4, 0.5, 0.4, 0.7207, 0.5, 0.7207, 0.6, 0.5, 0.5, 0.5, 0.5, 0.7207, 0.6, 0.7207, 0.7, 0.5, 0.6, 0.5, 0.6, 0.7207, 0.7, 0.7207, 0.1, 0.5, -7.451e-08, 0.5, -7.451e-08, 0.7207, 0.1, 0.7207, 1.0, 0.5, 0.9, 0.5, 0.9, 0.7207, 1.0, 0.7207, 0.9, 0.5, 0.8, 0.5, 0.8, 0.7207, 0.9, 0.7207, 0.8, 0.7566, 0.7, 0.7566, 0.7, 0.7884, 0.8, 0.7884, 0.2, 0.7566, 0.1, 0.7566, 0.1, 0.7884, 0.2, 0.7884, 0.3, 0.7566, 0.2, 0.7566, 0.2, 0.7884, 0.3, 0.7884, 0.4, 0.7566, 0.3, 0.7566, 0.3, 0.7884, 0.4, 0.7884, 0.5, 0.7566, 0.4, 0.7566, 0.4, 0.7884, 0.5, 0.7884, 0.6, 0.7566, 0.5, 0.7566, 0.5, 0.7884, 0.6, 0.7884, 0.7, 0.7566, 0.6, 0.7566, 0.6, 0.7884, 0.7, 0.7884, 0.1, 0.7566, -7.451e-08, 0.7566, -7.451e-08, 0.7884, 0.1, 0.7884, 1.0, 0.7566, 0.9, 0.7566, 0.9, 0.7884, 1.0, 0.7884, 0.9, 0.7566, 0.8, 0.7566, 0.8, 0.7884, 0.9, 0.7884, 0.8, 0.7566, 0.8, 0.7884, 0.7, 0.7884, 0.7, 0.7566, 0.2, 0.7566, 0.2, 0.7884, 0.1, 0.7884, 0.1, 0.7566, 0.3, 0.7566, 0.3, 0.7884, 0.2, 0.7884, 0.2, 0.7566, 0.4, 0.7566, 0.4, 0.7884, 0.3, 0.7884, 0.3, 0.7566, 0.5, 0.7566, 0.5, 0.7884, 0.4, 0.7884, 0.4, 0.7566, 0.6, 0.7566, 0.6, 0.7884, 0.5, 0.7884, 0.5, 0.7566, 0.7, 0.7566, 0.7, 0.7884, 0.6, 0.7884, 0.6, 0.7566, 0.1, 0.7566, 0.1, 0.7884, -7.451e-08, 0.7884, -7.451e-08, 0.7566, 1.0, 0.7566, 1.0, 0.7884, 0.9, 0.7884, 0.9, 0.7566, 0.9, 0.7566, 0.9, 0.7884, 0.8, 0.7884, 0.8, 0.7566, 0.1, 0.7566, -7.451e-08, 0.7566, -7.451e-08, 0.7566, 0.1, 0.7566, 0.7, 0.7566, 0.8, 0.7566, 0.8, 0.7566, 0.7, 0.7566, 0.2, 0.7884, 0.3, 0.7884, 0.3, 0.7884, 0.2, 0.7884, 0.9, 0.7884, 0.8, 0.7884, 0.8, 0.7884, 0.9, 0.7884, 0.7, 0.7566, 0.6, 0.7566, 0.6, 0.7566, 0.7, 0.7566, 0.3, 0.7884, 0.4, 0.7884, 0.4, 0.7884, 0.3, 0.7884, 0.6, 0.7566, 0.5, 0.7566, 0.5, 0.7566, 0.6, 0.7566, 0.4, 0.7884, 0.5, 0.7884, 0.5, 0.7884, 0.4, 0.7884, 0.5, 0.7566, 0.4, 0.7566, 0.4, 0.7566, 0.5, 0.7566, 0.5, 0.7884, 0.6, 0.7884, 0.6, 0.7884, 0.5, 0.7884, 0.4, 0.7566, 0.3, 0.7566, 0.3, 0.7566, 0.4, 0.7566, 0.6, 0.7884, 0.7, 0.7884, 0.7, 0.7884, 0.6, 0.7884, 0.8, 0.7566, 0.9, 0.7566, 0.9, 0.7566, 0.8, 0.7566, 0.8, 0.7884, 0.7, 0.7884, 0.7, 0.7884, 0.8, 0.7884, 0.3, 0.7566, 0.2, 0.7566, 0.2, 0.7566, 0.3, 0.7566, -7.451e-08, 0.7884, 0.1, 0.7884, 0.1, 0.7884, -7.451e-08, 0.7884, 0.9, 0.7566, 1.0, 0.7566, 1.0, 0.7566, 0.9, 0.7566, 0.2, 0.7884, 0.1, 0.7884, 0.1, 0.7884, 0.2, 0.7884, 0.2, 0.7566, 0.1, 0.7566, 0.1, 0.7566, 0.2, 0.7566, 0.9, 0.7884, 1.0, 0.7884, 1.0, 0.7884, 0.9, 0.7884])
me_cylinder_017.materials.append(mat_gray_catalyst2)
me_cylinder_017.materials.append(mat_yellow_catalyst2)
me_cylinder_017.use_remesh_fix_poles = True
me_cylinder_017.use_remesh_preserve_attributes = False
me_cylinder_017.use_mirror_vertex_groups = False
me_cylinder_017.update()

# ---- objects
ob_catalysts2 = bpy.data.objects.new('Catalysts2', me_cylinder_017)

# ---- transforms, parenting, visibility, modifiers, constraints
ob_catalysts2.location = (0.0, 0.0, 0.0)
ob_catalysts2.lineart.crease_threshold = 0.0

# ---- collection membership
col_collection.objects.link(ob_catalysts2)

# ---- scene / render settings (as saved in the file)
scene.frame_start = 1; scene.frame_end = 250; scene.frame_set(1)
scene.render.engine = 'BLENDER_EEVEE_NEXT'
scene.cycles.use_denoising = False
scene.cycles.samples = 128
scene.cycles.sampling_pattern = 'TABULATED_SOBOL'
scene.cycles.use_adaptive_sampling = False
scene.cycles.use_light_tree = False
scene.view_settings.view_transform = 'Filmic'
bpy.context.view_layer.update()

# ---- added for rendering (the .blend has no active camera and no usable light): camera, sun
cam_auto = bpy.data.cameras.new('AutoCamera')
cam_auto.lens = 50.0
cam_auto.sensor_width = 36.0
cam_auto.clip_end = 1000.0
ob_auto_camera = bpy.data.objects.new('AutoCamera', cam_auto)
scene.collection.objects.link(ob_auto_camera)
ob_auto_camera.location = (6.7476, -8.12684, 5.44851)
ob_auto_camera.rotation_euler = (1.09748, -7.21219e-08, 0.694738)
scene.camera = ob_auto_camera
light_auto_sun = bpy.data.lights.new('AutoSun', 'SUN')
light_auto_sun.energy = 3.0
light_auto_sun.angle = 0.0523599
ob_auto_sun = bpy.data.objects.new('AutoSun', light_auto_sun)
scene.collection.objects.link(ob_auto_sun)
ob_auto_sun.rotation_euler = (0.872665, 0.174533, 0.523599)
bpy.context.view_layer.update()
